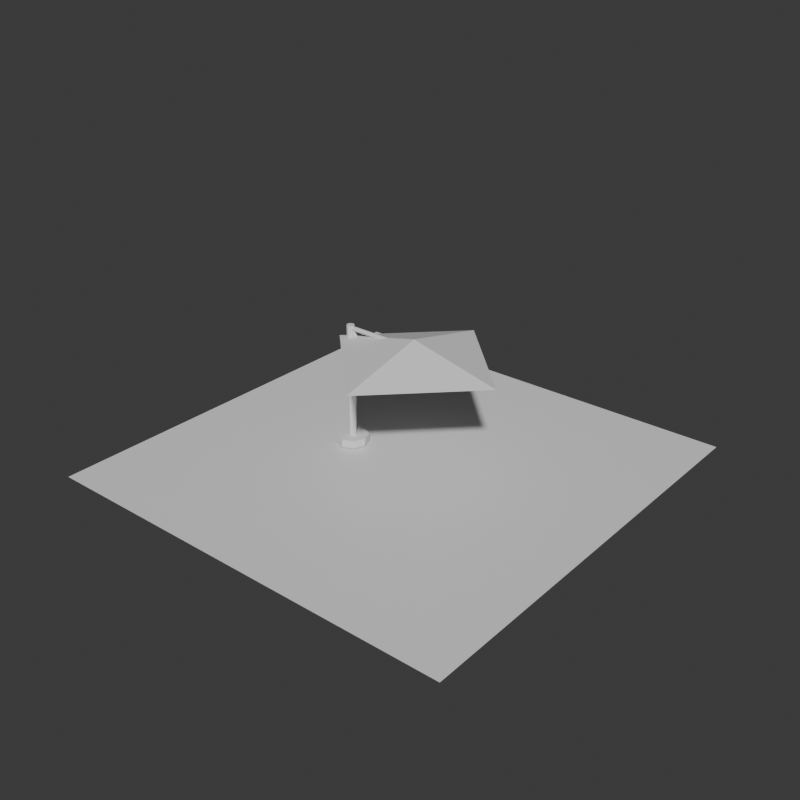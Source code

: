 # Source: cantilever-umbrella-massing.blend  (saved by Blender 5.2.44; exported with 4.5.12 LTS)
import bpy
from mathutils import Matrix  # noqa: F401  (used for matrix-valued properties, if any)

bpy.ops.wm.read_factory_settings(use_empty=True)
scene = bpy.context.scene
scene.name = 'Scene'

# ---- collections
col_collection = bpy.data.collections.new('Collection'); scene.collection.children.link(col_collection)

# ---- materials (node trees are filled in below, after node groups)
mat_cantilever_umbrella_massing_material = bpy.data.materials.new('cantilever-umbrella-massing-material')
mat_cantilever_umbrella_massing_material.diffuse_color = (0.5302, 0.5762, 0.5304, 1.0)
mat_cantilever_umbrella_massing_material.roughness = 0.93
mat_test_preview_ground_material = bpy.data.materials.new('test-preview-ground-material')
mat_test_preview_ground_material.diffuse_color = (0.14, 0.17, 0.18, 1.0)

# ---- material node trees
mat_cantilever_umbrella_massing_material.use_nodes = True; mat_cantilever_umbrella_massing_material.node_tree.nodes.clear()
_N = mat_cantilever_umbrella_massing_material.node_tree.nodes; _L = mat_cantilever_umbrella_massing_material.node_tree.links
n0 = _N.new('ShaderNodeBsdfPrincipled'); n0.name = 'Principled BSDF'; n0.location = (-200, 100)
n0.inputs[10].default_value = 0.005
n1 = _N.new('ShaderNodeOutputMaterial'); n1.name = 'Material Output'; n1.location = (200, 100)
_L.new(n0.outputs[0], n1.inputs[0])
n1.is_active_output = True
mat_test_preview_ground_material.use_nodes = True; mat_test_preview_ground_material.node_tree.nodes.clear()
_N = mat_test_preview_ground_material.node_tree.nodes; _L = mat_test_preview_ground_material.node_tree.links
n0 = _N.new('ShaderNodeBsdfPrincipled'); n0.name = 'Principled BSDF'; n0.location = (-200, 100)
n0.inputs[10].default_value = 0.005
n1 = _N.new('ShaderNodeOutputMaterial'); n1.name = 'Material Output'; n1.location = (200, 100)
_L.new(n0.outputs[0], n1.inputs[0])
n1.is_active_output = True

# ---- world
world_world = bpy.data.worlds.new('World'); scene.world = world_world
world_world.use_nodes = True; world_world.node_tree.nodes.clear()
_N = world_world.node_tree.nodes; _L = world_world.node_tree.links
n0 = _N.new('ShaderNodeOutputWorld'); n0.name = 'World Output'; n0.location = (200, 100)
n1 = _N.new('ShaderNodeBackground'); n1.name = 'Background'; n1.location = (-200, 100)
n1.inputs[0].default_value = (0.05088, 0.05088, 0.05088, 1.0)
_L.new(n1.outputs[0], n0.inputs[0])
n0.is_active_output = True
world_world.color = (0.035, 0.043, 0.045)
world_world.sun_shadow_jitter_overblur = 0.0

# ---- meshes
me_cantilever_umbrella_massing_mesh = bpy.data.meshes.new('cantilever-umbrella-massing-mesh')
me_cantilever_umbrella_massing_mesh.from_pydata([(-1.18, 0.075, 0.0), (-1.18, 0.075, 2.44), (-1.127, 0.05303, 0.0), (-1.127, 0.05303, 2.44), (-1.105, 0.0, 0.0), (-1.105, 0.0, 2.44), (-1.127, -0.05303, 0.0), (-1.127, -0.05303, 2.44), (-1.18, -0.075, 0.0), (-1.18, -0.075, 2.44), (-1.233, -0.05303, 0.0), (-1.233, -0.05303, 2.44), (-1.255, 0.0, 0.0), (-1.255, 0.0, 2.44), (-1.233, 0.05303, 0.0), (-1.233, 0.05303, 2.44), (-1.18, 0.045, 2.38), (0.32, 0.045, 2.38), (-1.18, 0.03182, 2.348), (0.32, 0.03182, 2.348), (-1.18, 0.0, 2.335), (0.32, 0.0, 2.335), (-1.18, -0.03182, 2.348), (0.32, -0.03182, 2.348), (-1.18, -0.045, 2.38), (0.32, -0.045, 2.38), (-1.18, -0.03182, 2.412), (0.32, -0.03182, 2.412), (-1.18, 0.0, 2.425), (0.32, 0.0, 2.425), (-1.18, 0.03182, 2.412), (0.32, 0.03182, 2.412), (-0.4714, 0.035, 1.54), (-1.129, 0.035, 2.32), (-0.4525, 0.02475, 1.556), (-1.11, 0.02475, 2.336), (-0.4447, 0.0, 1.562), (-1.102, 0.0, 2.343), (-0.4525, -0.02475, 1.556), (-1.11, -0.02475, 2.336), (-0.4714, -0.035, 1.54), (-1.129, -0.035, 2.32), (-0.4904, -0.02475, 1.524), (-1.147, -0.02475, 2.304), (-0.4982, 0.0, 1.517), (-1.155, 0.0, 2.298), (-0.4904, 0.02475, 1.524), (-1.147, 0.02475, 2.304), (0.32, 1.78, 2.15), (2.1, 0.0, 2.15), (0.32, -1.78, 2.15), (-1.46, 0.0, 2.15), (0.32, 0.0, 2.57), (-1.18, 0.31, 0.0), (-1.18, 0.31, 0.16), (-0.9608, 0.2192, 0.0), (-0.9608, 0.2192, 0.16), (-0.87, 0.0, 0.0), (-0.87, 0.0, 0.16), (-0.9608, -0.2192, 0.0), (-0.9608, -0.2192, 0.16), (-1.18, -0.31, 0.0), (-1.18, -0.31, 0.16), (-1.399, -0.2192, 0.0), (-1.399, -0.2192, 0.16), (-1.49, 0.0, 0.0), (-1.49, 0.0, 0.16), (-1.399, 0.2192, 0.0), (-1.399, 0.2192, 0.16)], [], [(0, 1, 3, 2), (2, 3, 5, 4), (4, 5, 7, 6), (6, 7, 9, 8), (8, 9, 11, 10), (10, 11, 13, 12), (3, 1, 15, 13, 11, 9, 7, 5), (12, 13, 15, 14), (14, 15, 1, 0), (0, 2, 4, 6, 8, 10, 12, 14), (16, 17, 19, 18), (18, 19, 21, 20), (20, 21, 23, 22), (22, 23, 25, 24), (24, 25, 27, 26), (26, 27, 29, 28), (19, 17, 31, 29, 27, 25, 23, 21), (28, 29, 31, 30), (30, 31, 17, 16), (16, 18, 20, 22, 24, 26, 28, 30), (32, 33, 35, 34), (34, 35, 37, 36), (36, 37, 39, 38), (38, 39, 41, 40), (40, 41, 43, 42), (42, 43, 45, 44), (35, 33, 47, 45, 43, 41, 39, 37), (44, 45, 47, 46), (46, 47, 33, 32), (32, 34, 36, 38, 40, 42, 44, 46), (48, 52, 49), (49, 52, 50), (48, 49, 50, 51), (50, 52, 51), (51, 52, 48), (53, 54, 56, 55), (55, 56, 58, 57), (57, 58, 60, 59), (59, 60, 62, 61), (61, 62, 64, 63), (63, 64, 66, 65), (56, 54, 68, 66, 64, 62, 60, 58), (65, 66, 68, 67), (67, 68, 54, 53), (53, 55, 57, 59, 61, 63, 65, 67)])
_uv = me_cantilever_umbrella_massing_mesh.uv_layers.new(name='UVMap')
_uv.uv.foreach_set('vector', [1.0, 0.5, 1.0, 1.0, 0.875, 1.0, 0.875, 0.5, 0.875, 0.5, 0.875, 1.0, 0.75, 1.0, 0.75, 0.5, 0.75, 0.5, 0.75, 1.0, 0.625, 1.0, 0.625, 0.5, 0.625, 0.5, 0.625, 1.0, 0.5, 1.0, 0.5, 0.5, 0.5, 0.5, 0.5, 1.0, 0.375, 1.0, 0.375, 0.5, 0.375, 0.5, 0.375, 1.0, 0.25, 1.0, 0.25, 0.5, 0.4197, 0.4197, 0.25, 0.49, 0.08029, 0.4197, 0.01, 0.25, 0.08029, 0.08029, 0.25, 0.01, 0.4197, 0.08029, 0.49, 0.25, 0.25, 0.5, 0.25, 1.0, 0.125, 1.0, 0.125, 0.5, 0.125, 0.5, 0.125, 1.0, 0.0, 1.0, 0.0, 0.5, 0.75, 0.49, 0.9197, 0.4197, 0.99, 0.25, 0.9197, 0.08029, 0.75, 0.01, 0.5803, 0.08029, 0.51, 0.25, 0.5803, 0.4197, 1.0, 0.5, 1.0, 1.0, 0.875, 1.0, 0.875, 0.5, 0.875, 0.5, 0.875, 1.0, 0.75, 1.0, 0.75, 0.5, 0.75, 0.5, 0.75, 1.0, 0.625, 1.0, 0.625, 0.5, 0.625, 0.5, 0.625, 1.0, 0.5, 1.0, 0.5, 0.5, 0.5, 0.5, 0.5, 1.0, 0.375, 1.0, 0.375, 0.5, 0.375, 0.5, 0.375, 1.0, 0.25, 1.0, 0.25, 0.5, 0.4197, 0.4197, 0.25, 0.49, 0.08029, 0.4197, 0.01, 0.25, 0.08029, 0.08029, 0.25, 0.01, 0.4197, 0.08029, 0.49, 0.25, 0.25, 0.5, 0.25, 1.0, 0.125, 1.0, 0.125, 0.5, 0.125, 0.5, 0.125, 1.0, 0.0, 1.0, 0.0, 0.5, 0.75, 0.49, 0.9197, 0.4197, 0.99, 0.25, 0.9197, 0.08029, 0.75, 0.01, 0.5803, 0.08029, 0.51, 0.25, 0.5803, 0.4197, 1.0, 0.5, 1.0, 1.0, 0.875, 1.0, 0.875, 0.5, 0.875, 0.5, 0.875, 1.0, 0.75, 1.0, 0.75, 0.5, 0.75, 0.5, 0.75, 1.0, 0.625, 1.0, 0.625, 0.5, 0.625, 0.5, 0.625, 1.0, 0.5, 1.0, 0.5, 0.5, 0.5, 0.5, 0.5, 1.0, 0.375, 1.0, 0.375, 0.5, 0.375, 0.5, 0.375, 1.0, 0.25, 1.0, 0.25, 0.5, 0.4197, 0.4197, 0.25, 0.49, 0.08029, 0.4197, 0.01, 0.25, 0.08029, 0.08029, 0.25, 0.01, 0.4197, 0.08029, 0.49, 0.25, 0.25, 0.5, 0.25, 1.0, 0.125, 1.0, 0.125, 0.5, 0.125, 0.5, 0.125, 1.0, 0.0, 1.0, 0.0, 0.5, 0.75, 0.49, 0.9197, 0.4197, 0.99, 0.25, 0.9197, 0.08029, 0.75, 0.01, 0.5803, 0.08029, 0.51, 0.25, 0.5803, 0.4197, 0.25, 0.49, 0.25, 0.25, 0.49, 0.25, 0.49, 0.25, 0.25, 0.25, 0.25, 0.01, 0.75, 0.49, 0.99, 0.25, 0.75, 0.01, 0.51, 0.25, 0.25, 0.01, 0.25, 0.25, 0.01, 0.25, 0.01, 0.25, 0.25, 0.25, 0.25, 0.49, 1.0, 0.5, 1.0, 1.0, 0.875, 1.0, 0.875, 0.5, 0.875, 0.5, 0.875, 1.0, 0.75, 1.0, 0.75, 0.5, 0.75, 0.5, 0.75, 1.0, 0.625, 1.0, 0.625, 0.5, 0.625, 0.5, 0.625, 1.0, 0.5, 1.0, 0.5, 0.5, 0.5, 0.5, 0.5, 1.0, 0.375, 1.0, 0.375, 0.5, 0.375, 0.5, 0.375, 1.0, 0.25, 1.0, 0.25, 0.5, 0.4197, 0.4197, 0.25, 0.49, 0.08029, 0.4197, 0.01, 0.25, 0.08029, 0.08029, 0.25, 0.01, 0.4197, 0.08029, 0.49, 0.25, 0.25, 0.5, 0.25, 1.0, 0.125, 1.0, 0.125, 0.5, 0.125, 0.5, 0.125, 1.0, 0.0, 1.0, 0.0, 0.5, 0.75, 0.49, 0.9197, 0.4197, 0.99, 0.25, 0.9197, 0.08029, 0.75, 0.01, 0.5803, 0.08029, 0.51, 0.25, 0.5803, 0.4197])
me_cantilever_umbrella_massing_mesh.materials.append(mat_cantilever_umbrella_massing_material)
me_cantilever_umbrella_massing_mesh.update()
me_plane = bpy.data.meshes.new('Plane')
me_plane.from_pydata([(-4.308, -4.308, 0.0), (4.308, -4.308, 0.0), (-4.308, 4.308, 0.0), (4.308, 4.308, 0.0)], [], [(0, 1, 3, 2)])
_uv = me_plane.uv_layers.new(name='UVMap')
_uv.uv.foreach_set('vector', [0.0, 0.0, 1.0, 0.0, 1.0, 1.0, 0.0, 1.0])
me_plane.materials.append(mat_test_preview_ground_material)
me_plane.update()

# ---- objects
ob_cantilever_umbrella_massing = bpy.data.objects.new('cantilever-umbrella-massing', me_cantilever_umbrella_massing_mesh)
ob_test_preview_ground = bpy.data.objects.new('test-preview-ground', me_plane)

# ---- transforms, parenting, visibility, modifiers, constraints
ob_cantilever_umbrella_massing.location = (0.0, 0.0, 0.0)
ob_test_preview_ground.location = (0.0, 0.0, -0.025)

# ---- collection membership
col_collection.objects.link(ob_cantilever_umbrella_massing)
col_collection.objects.link(ob_test_preview_ground)

# ---- scene / render settings (as saved in the file)
scene.frame_start = 1; scene.frame_end = 250; scene.frame_set(1)
scene.render.engine = 'BLENDER_WORKBENCH'
scene.render.resolution_x = 720
scene.render.resolution_y = 720
scene.render.bake_bias = 0.0
scene.render.bake_samples = 0
scene.render.compositor_device = 'GPU'
scene.eevee.use_volume_custom_range = False
scene.eevee.fast_gi_thickness_near = 0.1
scene.eevee.fast_gi_thickness_far = 0.0
scene.eevee.ray_tracing_options.screen_trace_thickness = 0.1
bpy.context.view_layer.update()

# ---- added for rendering (the .blend has no active camera and no usable light): camera, sun
cam_auto = bpy.data.cameras.new('AutoCamera')
cam_auto.lens = 50.0
cam_auto.sensor_width = 36.0
cam_auto.clip_end = 1000.0
ob_auto_camera = bpy.data.objects.new('AutoCamera', cam_auto)
scene.collection.objects.link(ob_auto_camera)
ob_auto_camera.location = (11.5266, -13.8319, 10.4938)
ob_auto_camera.rotation_euler = (1.09748, -7.21219e-08, 0.694738)
scene.camera = ob_auto_camera
light_auto_sun = bpy.data.lights.new('AutoSun', 'SUN')
light_auto_sun.energy = 3.0
light_auto_sun.angle = 0.0523599
ob_auto_sun = bpy.data.objects.new('AutoSun', light_auto_sun)
scene.collection.objects.link(ob_auto_sun)
ob_auto_sun.rotation_euler = (0.872665, 0.174533, 0.523599)
bpy.context.view_layer.update()
